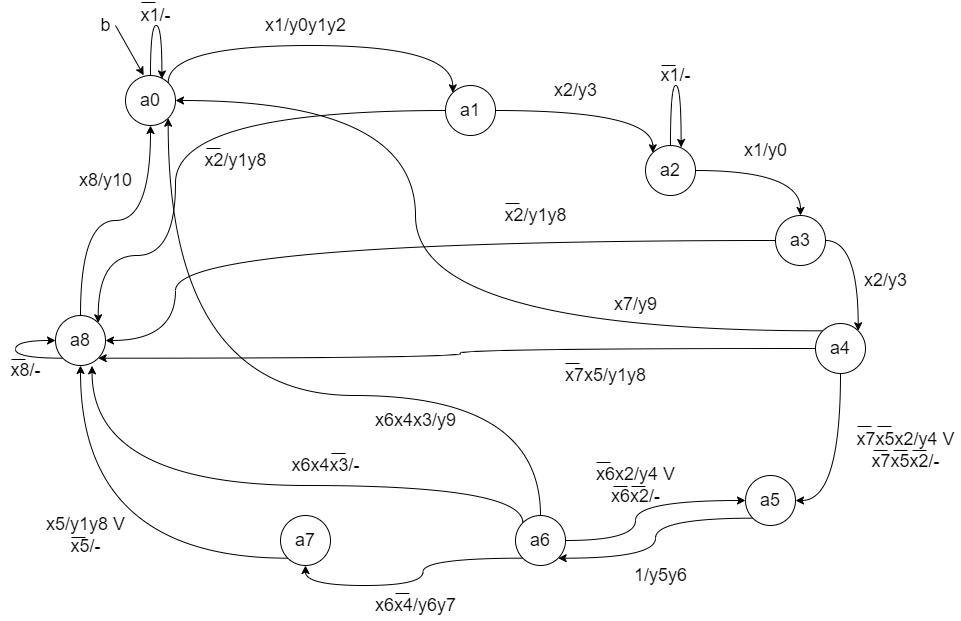

The diagram above was exported from draw.io. Its source (the exported page's mxGraphModel, read from the mxfile embedded in the PNG):
<mxGraphModel dx="1662" dy="865" grid="1" gridSize="10" guides="1" tooltips="1" connect="1" arrows="1" fold="1" page="1" pageScale="1" pageWidth="1169" pageHeight="827" math="0" shadow="0">
  <root>
    <mxCell id="0" />
    <mxCell id="1" parent="0" />
    <mxCell id="2" style="edgeStyle=orthogonalEdgeStyle;rounded=0;orthogonalLoop=1;jettySize=auto;html=1;exitX=1;exitY=0;exitDx=0;exitDy=0;entryX=0;entryY=0;entryDx=0;entryDy=0;fontSize=18;curved=1;" edge="1" source="3" target="6" parent="1">
      <mxGeometry relative="1" as="geometry">
        <Array as="points">
          <mxPoint x="263" y="110" />
          <mxPoint x="547" y="110" />
        </Array>
      </mxGeometry>
    </mxCell>
    <mxCell id="3" value="&lt;font style=&quot;font-size: 18px;&quot;&gt;a0&lt;/font&gt;" style="ellipse;whiteSpace=wrap;html=1;aspect=fixed;" vertex="1" parent="1">
      <mxGeometry x="220" y="140" width="50" height="50" as="geometry" />
    </mxCell>
    <mxCell id="4" style="edgeStyle=orthogonalEdgeStyle;curved=1;rounded=0;orthogonalLoop=1;jettySize=auto;html=1;exitX=1;exitY=0.5;exitDx=0;exitDy=0;entryX=0;entryY=0;entryDx=0;entryDy=0;fontSize=18;" edge="1" source="6" target="9" parent="1">
      <mxGeometry relative="1" as="geometry" />
    </mxCell>
    <mxCell id="5" style="edgeStyle=orthogonalEdgeStyle;curved=1;rounded=0;orthogonalLoop=1;jettySize=auto;html=1;exitX=0;exitY=0.5;exitDx=0;exitDy=0;entryX=1;entryY=0;entryDx=0;entryDy=0;fontSize=18;" edge="1" source="6" target="33" parent="1">
      <mxGeometry relative="1" as="geometry">
        <Array as="points">
          <mxPoint x="270" y="175" />
          <mxPoint x="270" y="320" />
          <mxPoint x="193" y="320" />
        </Array>
      </mxGeometry>
    </mxCell>
    <mxCell id="6" value="&lt;font style=&quot;font-size: 18px;&quot;&gt;a1&lt;/font&gt;" style="ellipse;whiteSpace=wrap;html=1;aspect=fixed;" vertex="1" parent="1">
      <mxGeometry x="540" y="150" width="50" height="50" as="geometry" />
    </mxCell>
    <mxCell id="7" value="x1/y0y1y2" style="text;html=1;align=center;verticalAlign=middle;resizable=0;points=[];autosize=1;strokeColor=none;fillColor=none;fontSize=18;" vertex="1" parent="1">
      <mxGeometry x="350" y="75" width="100" height="30" as="geometry" />
    </mxCell>
    <mxCell id="8" style="edgeStyle=orthogonalEdgeStyle;curved=1;rounded=0;orthogonalLoop=1;jettySize=auto;html=1;exitX=1;exitY=0.5;exitDx=0;exitDy=0;entryX=0.5;entryY=0;entryDx=0;entryDy=0;fontSize=18;" edge="1" source="9" target="13" parent="1">
      <mxGeometry relative="1" as="geometry" />
    </mxCell>
    <mxCell id="9" value="&lt;font style=&quot;font-size: 18px;&quot;&gt;a2&lt;/font&gt;" style="ellipse;whiteSpace=wrap;html=1;aspect=fixed;" vertex="1" parent="1">
      <mxGeometry x="740" y="210" width="50" height="50" as="geometry" />
    </mxCell>
    <mxCell id="10" value="x2/y3" style="text;html=1;align=center;verticalAlign=middle;resizable=0;points=[];autosize=1;strokeColor=none;fillColor=none;fontSize=18;" vertex="1" parent="1">
      <mxGeometry x="640" y="140" width="60" height="30" as="geometry" />
    </mxCell>
    <mxCell id="11" style="edgeStyle=orthogonalEdgeStyle;curved=1;rounded=0;orthogonalLoop=1;jettySize=auto;html=1;exitX=1;exitY=0.5;exitDx=0;exitDy=0;entryX=1;entryY=0;entryDx=0;entryDy=0;fontSize=18;" edge="1" source="13" target="18" parent="1">
      <mxGeometry relative="1" as="geometry" />
    </mxCell>
    <mxCell id="12" style="edgeStyle=orthogonalEdgeStyle;curved=1;rounded=0;orthogonalLoop=1;jettySize=auto;html=1;exitX=0;exitY=0.5;exitDx=0;exitDy=0;entryX=1;entryY=0.5;entryDx=0;entryDy=0;fontSize=18;" edge="1" source="13" target="33" parent="1">
      <mxGeometry relative="1" as="geometry">
        <Array as="points">
          <mxPoint x="270" y="305" />
          <mxPoint x="270" y="405" />
        </Array>
      </mxGeometry>
    </mxCell>
    <mxCell id="13" value="&lt;font style=&quot;font-size: 18px;&quot;&gt;a3&lt;/font&gt;" style="ellipse;whiteSpace=wrap;html=1;aspect=fixed;" vertex="1" parent="1">
      <mxGeometry x="870" y="280" width="50" height="50" as="geometry" />
    </mxCell>
    <mxCell id="14" value="x1/y0" style="text;html=1;align=center;verticalAlign=middle;resizable=0;points=[];autosize=1;strokeColor=none;fillColor=none;fontSize=18;" vertex="1" parent="1">
      <mxGeometry x="830" y="200" width="60" height="30" as="geometry" />
    </mxCell>
    <mxCell id="15" style="edgeStyle=orthogonalEdgeStyle;curved=1;rounded=0;orthogonalLoop=1;jettySize=auto;html=1;exitX=0.5;exitY=1;exitDx=0;exitDy=0;entryX=1;entryY=0.5;entryDx=0;entryDy=0;fontSize=18;" edge="1" source="18" target="21" parent="1">
      <mxGeometry relative="1" as="geometry" />
    </mxCell>
    <mxCell id="16" style="edgeStyle=orthogonalEdgeStyle;curved=1;rounded=0;orthogonalLoop=1;jettySize=auto;html=1;exitX=0;exitY=0;exitDx=0;exitDy=0;entryX=1;entryY=0.5;entryDx=0;entryDy=0;fontSize=18;" edge="1" source="18" target="3" parent="1">
      <mxGeometry relative="1" as="geometry">
        <Array as="points">
          <mxPoint x="510" y="395" />
          <mxPoint x="510" y="165" />
        </Array>
      </mxGeometry>
    </mxCell>
    <mxCell id="17" style="edgeStyle=orthogonalEdgeStyle;curved=1;rounded=0;orthogonalLoop=1;jettySize=auto;html=1;exitX=0;exitY=0.5;exitDx=0;exitDy=0;entryX=1;entryY=1;entryDx=0;entryDy=0;fontSize=18;" edge="1" source="18" target="33" parent="1">
      <mxGeometry relative="1" as="geometry" />
    </mxCell>
    <mxCell id="18" value="&lt;font style=&quot;font-size: 18px;&quot;&gt;a4&lt;/font&gt;" style="ellipse;whiteSpace=wrap;html=1;aspect=fixed;" vertex="1" parent="1">
      <mxGeometry x="910" y="388" width="50" height="50" as="geometry" />
    </mxCell>
    <mxCell id="19" value="x2/y3" style="text;html=1;align=center;verticalAlign=middle;resizable=0;points=[];autosize=1;strokeColor=none;fillColor=none;fontSize=18;" vertex="1" parent="1">
      <mxGeometry x="950" y="330" width="60" height="30" as="geometry" />
    </mxCell>
    <mxCell id="20" style="edgeStyle=orthogonalEdgeStyle;curved=1;rounded=0;orthogonalLoop=1;jettySize=auto;html=1;exitX=0;exitY=1;exitDx=0;exitDy=0;entryX=1;entryY=1;entryDx=0;entryDy=0;fontSize=18;" edge="1" source="21" target="27" parent="1">
      <mxGeometry relative="1" as="geometry" />
    </mxCell>
    <mxCell id="21" value="&lt;font style=&quot;font-size: 18px;&quot;&gt;a5&lt;/font&gt;" style="ellipse;whiteSpace=wrap;html=1;aspect=fixed;" vertex="1" parent="1">
      <mxGeometry x="840" y="540" width="50" height="50" as="geometry" />
    </mxCell>
    <mxCell id="22" value="x7x5x2/y4 V&lt;br&gt;x7x5x2/-" style="text;html=1;align=center;verticalAlign=middle;resizable=0;points=[];autosize=1;strokeColor=none;fillColor=none;fontSize=18;" vertex="1" parent="1">
      <mxGeometry x="945" y="490" width="110" height="50" as="geometry" />
    </mxCell>
    <mxCell id="23" style="edgeStyle=orthogonalEdgeStyle;curved=1;rounded=0;orthogonalLoop=1;jettySize=auto;html=1;exitX=0;exitY=1;exitDx=0;exitDy=0;entryX=0.5;entryY=1;entryDx=0;entryDy=0;fontSize=18;" edge="1" source="27" target="30" parent="1">
      <mxGeometry relative="1" as="geometry" />
    </mxCell>
    <mxCell id="24" style="edgeStyle=orthogonalEdgeStyle;curved=1;rounded=0;orthogonalLoop=1;jettySize=auto;html=1;exitX=1;exitY=0.5;exitDx=0;exitDy=0;fontSize=18;" edge="1" source="27" target="21" parent="1">
      <mxGeometry relative="1" as="geometry">
        <Array as="points">
          <mxPoint x="730" y="605" />
          <mxPoint x="730" y="565" />
        </Array>
      </mxGeometry>
    </mxCell>
    <mxCell id="25" style="edgeStyle=orthogonalEdgeStyle;curved=1;rounded=0;orthogonalLoop=1;jettySize=auto;html=1;exitX=0.5;exitY=0;exitDx=0;exitDy=0;entryX=1;entryY=1;entryDx=0;entryDy=0;fontSize=18;" edge="1" source="27" target="3" parent="1">
      <mxGeometry relative="1" as="geometry">
        <Array as="points">
          <mxPoint x="635" y="460" />
          <mxPoint x="263" y="460" />
        </Array>
      </mxGeometry>
    </mxCell>
    <mxCell id="26" style="edgeStyle=orthogonalEdgeStyle;curved=1;rounded=0;orthogonalLoop=1;jettySize=auto;html=1;exitX=0;exitY=0;exitDx=0;exitDy=0;entryX=0.731;entryY=1.007;entryDx=0;entryDy=0;entryPerimeter=0;fontSize=18;" edge="1" source="27" target="33" parent="1">
      <mxGeometry relative="1" as="geometry">
        <Array as="points">
          <mxPoint x="617" y="550" />
          <mxPoint x="187" y="550" />
        </Array>
      </mxGeometry>
    </mxCell>
    <mxCell id="27" value="&lt;font style=&quot;font-size: 18px;&quot;&gt;a6&lt;/font&gt;" style="ellipse;whiteSpace=wrap;html=1;aspect=fixed;" vertex="1" parent="1">
      <mxGeometry x="610" y="580" width="50" height="50" as="geometry" />
    </mxCell>
    <mxCell id="28" value="1/y5y6" style="text;html=1;align=center;verticalAlign=middle;resizable=0;points=[];autosize=1;strokeColor=none;fillColor=none;fontSize=18;" vertex="1" parent="1">
      <mxGeometry x="720" y="625" width="70" height="30" as="geometry" />
    </mxCell>
    <mxCell id="29" style="edgeStyle=orthogonalEdgeStyle;curved=1;rounded=0;orthogonalLoop=1;jettySize=auto;html=1;exitX=0;exitY=1;exitDx=0;exitDy=0;entryX=0.5;entryY=1;entryDx=0;entryDy=0;fontSize=18;" edge="1" source="30" target="33" parent="1">
      <mxGeometry relative="1" as="geometry" />
    </mxCell>
    <mxCell id="30" value="&lt;font style=&quot;font-size: 18px;&quot;&gt;a7&lt;/font&gt;" style="ellipse;whiteSpace=wrap;html=1;aspect=fixed;" vertex="1" parent="1">
      <mxGeometry x="375" y="580" width="50" height="50" as="geometry" />
    </mxCell>
    <mxCell id="31" value="x6x4/y6y7" style="text;html=1;align=center;verticalAlign=middle;resizable=0;points=[];autosize=1;strokeColor=none;fillColor=none;fontSize=18;" vertex="1" parent="1">
      <mxGeometry x="460" y="655" width="100" height="30" as="geometry" />
    </mxCell>
    <mxCell id="32" style="edgeStyle=orthogonalEdgeStyle;curved=1;rounded=0;orthogonalLoop=1;jettySize=auto;html=1;exitX=0.5;exitY=0;exitDx=0;exitDy=0;entryX=0.5;entryY=1;entryDx=0;entryDy=0;fontSize=18;" edge="1" source="33" target="3" parent="1">
      <mxGeometry relative="1" as="geometry" />
    </mxCell>
    <mxCell id="33" value="&lt;font style=&quot;font-size: 18px;&quot;&gt;a8&lt;/font&gt;" style="ellipse;whiteSpace=wrap;html=1;aspect=fixed;" vertex="1" parent="1">
      <mxGeometry x="150" y="380" width="50" height="50" as="geometry" />
    </mxCell>
    <mxCell id="34" value="x5/y1y8 V&lt;br&gt;x5/-" style="text;html=1;align=center;verticalAlign=middle;resizable=0;points=[];autosize=1;strokeColor=none;fillColor=none;fontSize=18;" vertex="1" parent="1">
      <mxGeometry x="135" y="575" width="90" height="50" as="geometry" />
    </mxCell>
    <mxCell id="35" value="x8/y10" style="text;html=1;align=center;verticalAlign=middle;resizable=0;points=[];autosize=1;strokeColor=none;fillColor=none;fontSize=18;" vertex="1" parent="1">
      <mxGeometry x="165" y="230" width="70" height="30" as="geometry" />
    </mxCell>
    <mxCell id="36" style="edgeStyle=orthogonalEdgeStyle;curved=1;rounded=0;orthogonalLoop=1;jettySize=auto;html=1;exitX=0.5;exitY=0;exitDx=0;exitDy=0;entryX=0.728;entryY=0.069;entryDx=0;entryDy=0;entryPerimeter=0;fontSize=18;" edge="1" source="3" target="3" parent="1">
      <mxGeometry relative="1" as="geometry">
        <Array as="points">
          <mxPoint x="245" y="90" />
          <mxPoint x="256" y="90" />
        </Array>
      </mxGeometry>
    </mxCell>
    <mxCell id="37" value="x1/-" style="text;html=1;align=center;verticalAlign=middle;resizable=0;points=[];autosize=1;strokeColor=none;fillColor=none;fontSize=18;" vertex="1" parent="1">
      <mxGeometry x="225" y="65" width="50" height="30" as="geometry" />
    </mxCell>
    <mxCell id="38" value="" style="endArrow=classic;html=1;rounded=0;fontSize=18;curved=1;entryX=0.364;entryY=-0.004;entryDx=0;entryDy=0;entryPerimeter=0;" edge="1" target="3" parent="1">
      <mxGeometry width="50" height="50" relative="1" as="geometry">
        <mxPoint x="210" y="90" as="sourcePoint" />
        <mxPoint x="220" y="100" as="targetPoint" />
      </mxGeometry>
    </mxCell>
    <mxCell id="39" value="b" style="text;html=1;align=center;verticalAlign=middle;resizable=0;points=[];autosize=1;strokeColor=none;fillColor=none;fontSize=18;" vertex="1" parent="1">
      <mxGeometry x="185" y="75" width="30" height="30" as="geometry" />
    </mxCell>
    <mxCell id="40" value="x2/y1y8" style="text;html=1;align=center;verticalAlign=middle;resizable=0;points=[];autosize=1;strokeColor=none;fillColor=none;fontSize=18;" vertex="1" parent="1">
      <mxGeometry x="290" y="210" width="80" height="30" as="geometry" />
    </mxCell>
    <mxCell id="41" style="edgeStyle=orthogonalEdgeStyle;curved=1;rounded=0;orthogonalLoop=1;jettySize=auto;html=1;exitX=0.5;exitY=0;exitDx=0;exitDy=0;entryX=0.712;entryY=0.04;entryDx=0;entryDy=0;entryPerimeter=0;fontSize=18;" edge="1" source="9" target="9" parent="1">
      <mxGeometry relative="1" as="geometry">
        <Array as="points">
          <mxPoint x="765" y="150" />
          <mxPoint x="776" y="150" />
        </Array>
      </mxGeometry>
    </mxCell>
    <mxCell id="42" value="x1/-" style="text;html=1;align=center;verticalAlign=middle;resizable=0;points=[];autosize=1;strokeColor=none;fillColor=none;fontSize=18;" vertex="1" parent="1">
      <mxGeometry x="745" y="125" width="50" height="30" as="geometry" />
    </mxCell>
    <mxCell id="43" value="x2/y1y8" style="text;html=1;align=center;verticalAlign=middle;resizable=0;points=[];autosize=1;strokeColor=none;fillColor=none;fontSize=18;" vertex="1" parent="1">
      <mxGeometry x="590" y="265" width="80" height="30" as="geometry" />
    </mxCell>
    <mxCell id="44" value="x7/y9" style="text;html=1;align=center;verticalAlign=middle;resizable=0;points=[];autosize=1;strokeColor=none;fillColor=none;fontSize=18;" vertex="1" parent="1">
      <mxGeometry x="700" y="354" width="60" height="30" as="geometry" />
    </mxCell>
    <mxCell id="45" value="x7x5/y1y8" style="text;html=1;align=center;verticalAlign=middle;resizable=0;points=[];autosize=1;strokeColor=none;fillColor=none;fontSize=18;" vertex="1" parent="1">
      <mxGeometry x="650" y="425" width="100" height="30" as="geometry" />
    </mxCell>
    <mxCell id="46" value="x6x2/y4 V&lt;br&gt;x6x2/-" style="text;html=1;align=center;verticalAlign=middle;resizable=0;points=[];autosize=1;strokeColor=none;fillColor=none;fontSize=18;" vertex="1" parent="1">
      <mxGeometry x="685" y="525" width="90" height="50" as="geometry" />
    </mxCell>
    <mxCell id="47" value="x6x4x3/y9" style="text;html=1;align=center;verticalAlign=middle;resizable=0;points=[];autosize=1;strokeColor=none;fillColor=none;fontSize=18;" vertex="1" parent="1">
      <mxGeometry x="460" y="470" width="100" height="30" as="geometry" />
    </mxCell>
    <mxCell id="48" value="x6x4x3/-" style="text;html=1;align=center;verticalAlign=middle;resizable=0;points=[];autosize=1;strokeColor=none;fillColor=none;fontSize=18;" vertex="1" parent="1">
      <mxGeometry x="380" y="515" width="80" height="30" as="geometry" />
    </mxCell>
    <mxCell id="49" style="edgeStyle=orthogonalEdgeStyle;curved=1;rounded=0;orthogonalLoop=1;jettySize=auto;html=1;exitX=0;exitY=1;exitDx=0;exitDy=0;entryX=0;entryY=0.5;entryDx=0;entryDy=0;fontSize=18;" edge="1" source="33" target="33" parent="1">
      <mxGeometry relative="1" as="geometry">
        <Array as="points">
          <mxPoint x="110" y="423" />
          <mxPoint x="110" y="405" />
        </Array>
      </mxGeometry>
    </mxCell>
    <mxCell id="50" value="x8/-" style="text;html=1;align=center;verticalAlign=middle;resizable=0;points=[];autosize=1;strokeColor=none;fillColor=none;fontSize=18;" vertex="1" parent="1">
      <mxGeometry x="95" y="420" width="50" height="30" as="geometry" />
    </mxCell>
    <mxCell id="51" value="" style="endArrow=none;html=1;rounded=0;" edge="1" parent="1">
      <mxGeometry width="50" height="50" relative="1" as="geometry">
        <mxPoint x="770" y="130" as="sourcePoint" />
        <mxPoint x="756" y="130" as="targetPoint" />
      </mxGeometry>
    </mxCell>
    <mxCell id="52" value="" style="endArrow=none;html=1;rounded=0;" edge="1" parent="1">
      <mxGeometry width="50" height="50" relative="1" as="geometry">
        <mxPoint x="250" y="67" as="sourcePoint" />
        <mxPoint x="236" y="67" as="targetPoint" />
      </mxGeometry>
    </mxCell>
    <mxCell id="53" value="" style="endArrow=none;html=1;rounded=0;" edge="1" parent="1">
      <mxGeometry width="50" height="50" relative="1" as="geometry">
        <mxPoint x="315" y="213" as="sourcePoint" />
        <mxPoint x="301" y="213" as="targetPoint" />
      </mxGeometry>
    </mxCell>
    <mxCell id="54" value="" style="endArrow=none;html=1;rounded=0;" edge="1" parent="1">
      <mxGeometry width="50" height="50" relative="1" as="geometry">
        <mxPoint x="614" y="268" as="sourcePoint" />
        <mxPoint x="600" y="268" as="targetPoint" />
      </mxGeometry>
    </mxCell>
    <mxCell id="55" value="" style="endArrow=none;html=1;rounded=0;" edge="1" parent="1">
      <mxGeometry width="50" height="50" relative="1" as="geometry">
        <mxPoint x="674" y="428" as="sourcePoint" />
        <mxPoint x="660" y="428" as="targetPoint" />
      </mxGeometry>
    </mxCell>
    <mxCell id="56" value="" style="endArrow=none;html=1;rounded=0;" edge="1" parent="1">
      <mxGeometry width="50" height="50" relative="1" as="geometry">
        <mxPoint x="966" y="491" as="sourcePoint" />
        <mxPoint x="952" y="491" as="targetPoint" />
      </mxGeometry>
    </mxCell>
    <mxCell id="57" value="" style="endArrow=none;html=1;rounded=0;" edge="1" parent="1">
      <mxGeometry width="50" height="50" relative="1" as="geometry">
        <mxPoint x="986" y="491" as="sourcePoint" />
        <mxPoint x="972" y="491" as="targetPoint" />
      </mxGeometry>
    </mxCell>
    <mxCell id="58" value="" style="endArrow=none;html=1;rounded=0;" edge="1" parent="1">
      <mxGeometry width="50" height="50" relative="1" as="geometry">
        <mxPoint x="982" y="515" as="sourcePoint" />
        <mxPoint x="968" y="515" as="targetPoint" />
      </mxGeometry>
    </mxCell>
    <mxCell id="59" value="" style="endArrow=none;html=1;rounded=0;" edge="1" parent="1">
      <mxGeometry width="50" height="50" relative="1" as="geometry">
        <mxPoint x="1002" y="515" as="sourcePoint" />
        <mxPoint x="988" y="515" as="targetPoint" />
      </mxGeometry>
    </mxCell>
    <mxCell id="60" value="" style="endArrow=none;html=1;rounded=0;" edge="1" parent="1">
      <mxGeometry width="50" height="50" relative="1" as="geometry">
        <mxPoint x="1021" y="515" as="sourcePoint" />
        <mxPoint x="1007" y="515" as="targetPoint" />
      </mxGeometry>
    </mxCell>
    <mxCell id="61" value="" style="endArrow=none;html=1;rounded=0;" edge="1" parent="1">
      <mxGeometry width="50" height="50" relative="1" as="geometry">
        <mxPoint x="705" y="527" as="sourcePoint" />
        <mxPoint x="691" y="527" as="targetPoint" />
      </mxGeometry>
    </mxCell>
    <mxCell id="62" value="" style="endArrow=none;html=1;rounded=0;" edge="1" parent="1">
      <mxGeometry width="50" height="50" relative="1" as="geometry">
        <mxPoint x="722" y="551" as="sourcePoint" />
        <mxPoint x="708" y="551" as="targetPoint" />
      </mxGeometry>
    </mxCell>
    <mxCell id="63" value="" style="endArrow=none;html=1;rounded=0;" edge="1" parent="1">
      <mxGeometry width="50" height="50" relative="1" as="geometry">
        <mxPoint x="740" y="551" as="sourcePoint" />
        <mxPoint x="726" y="551" as="targetPoint" />
      </mxGeometry>
    </mxCell>
    <mxCell id="64" value="" style="endArrow=none;html=1;rounded=0;" edge="1" parent="1">
      <mxGeometry width="50" height="50" relative="1" as="geometry">
        <mxPoint x="504" y="658" as="sourcePoint" />
        <mxPoint x="490" y="658" as="targetPoint" />
      </mxGeometry>
    </mxCell>
    <mxCell id="65" value="" style="endArrow=none;html=1;rounded=0;" edge="1" parent="1">
      <mxGeometry width="50" height="50" relative="1" as="geometry">
        <mxPoint x="440" y="518" as="sourcePoint" />
        <mxPoint x="426" y="518" as="targetPoint" />
      </mxGeometry>
    </mxCell>
    <mxCell id="66" value="" style="endArrow=none;html=1;rounded=0;" edge="1" parent="1">
      <mxGeometry width="50" height="50" relative="1" as="geometry">
        <mxPoint x="179.99999999999977" y="602" as="sourcePoint" />
        <mxPoint x="166" y="602" as="targetPoint" />
      </mxGeometry>
    </mxCell>
    <mxCell id="67" value="" style="endArrow=none;html=1;rounded=0;" edge="1" parent="1">
      <mxGeometry width="50" height="50" relative="1" as="geometry">
        <mxPoint x="119.99999999999977" y="424" as="sourcePoint" />
        <mxPoint x="106" y="424" as="targetPoint" />
      </mxGeometry>
    </mxCell>
  </root>
</mxGraphModel>